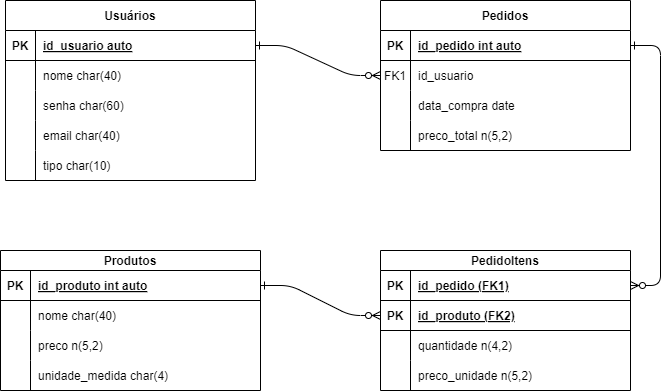

The diagram above was exported from draw.io. Its source (the exported page's mxGraphModel, read from the mxfile embedded in the PNG):
<mxGraphModel dx="1161" dy="522" grid="1" gridSize="10" guides="1" tooltips="1" connect="1" arrows="1" fold="1" page="1" pageScale="1" pageWidth="850" pageHeight="1100" math="0" shadow="0" extFonts="Permanent Marker^https://fonts.googleapis.com/css?family=Permanent+Marker">
  <root>
    <mxCell id="0" />
    <mxCell id="1" parent="0" />
    <mxCell id="C-vyLk0tnHw3VtMMgP7b-1" value="" style="edgeStyle=entityRelationEdgeStyle;endArrow=ERzeroToMany;startArrow=ERone;endFill=1;startFill=0;" parent="1" source="C-vyLk0tnHw3VtMMgP7b-24" target="C-vyLk0tnHw3VtMMgP7b-6" edge="1">
      <mxGeometry width="100" height="100" relative="1" as="geometry">
        <mxPoint x="340" y="720" as="sourcePoint" />
        <mxPoint x="440" y="620" as="targetPoint" />
        <Array as="points">
          <mxPoint x="430" y="220" />
        </Array>
      </mxGeometry>
    </mxCell>
    <mxCell id="C-vyLk0tnHw3VtMMgP7b-2" value="Pedidos" style="shape=table;startSize=30;container=1;collapsible=1;childLayout=tableLayout;fixedRows=1;rowLines=0;fontStyle=1;align=center;resizeLast=1;" parent="1" vertex="1">
      <mxGeometry x="460" y="100" width="250" height="150" as="geometry" />
    </mxCell>
    <mxCell id="C-vyLk0tnHw3VtMMgP7b-3" value="" style="shape=partialRectangle;collapsible=0;dropTarget=0;pointerEvents=0;fillColor=none;points=[[0,0.5],[1,0.5]];portConstraint=eastwest;top=0;left=0;right=0;bottom=1;" parent="C-vyLk0tnHw3VtMMgP7b-2" vertex="1">
      <mxGeometry y="30" width="250" height="30" as="geometry" />
    </mxCell>
    <mxCell id="C-vyLk0tnHw3VtMMgP7b-4" value="PK" style="shape=partialRectangle;overflow=hidden;connectable=0;fillColor=none;top=0;left=0;bottom=0;right=0;fontStyle=1;" parent="C-vyLk0tnHw3VtMMgP7b-3" vertex="1">
      <mxGeometry width="30" height="30" as="geometry">
        <mxRectangle width="30" height="30" as="alternateBounds" />
      </mxGeometry>
    </mxCell>
    <mxCell id="C-vyLk0tnHw3VtMMgP7b-5" value="id_pedido int auto" style="shape=partialRectangle;overflow=hidden;connectable=0;fillColor=none;top=0;left=0;bottom=0;right=0;align=left;spacingLeft=6;fontStyle=5;" parent="C-vyLk0tnHw3VtMMgP7b-3" vertex="1">
      <mxGeometry x="30" width="220" height="30" as="geometry">
        <mxRectangle width="220" height="30" as="alternateBounds" />
      </mxGeometry>
    </mxCell>
    <mxCell id="C-vyLk0tnHw3VtMMgP7b-6" value="" style="shape=partialRectangle;collapsible=0;dropTarget=0;pointerEvents=0;fillColor=none;points=[[0,0.5],[1,0.5]];portConstraint=eastwest;top=0;left=0;right=0;bottom=0;" parent="C-vyLk0tnHw3VtMMgP7b-2" vertex="1">
      <mxGeometry y="60" width="250" height="30" as="geometry" />
    </mxCell>
    <mxCell id="C-vyLk0tnHw3VtMMgP7b-7" value="FK1" style="shape=partialRectangle;overflow=hidden;connectable=0;fillColor=none;top=0;left=0;bottom=0;right=0;" parent="C-vyLk0tnHw3VtMMgP7b-6" vertex="1">
      <mxGeometry width="30" height="30" as="geometry">
        <mxRectangle width="30" height="30" as="alternateBounds" />
      </mxGeometry>
    </mxCell>
    <mxCell id="C-vyLk0tnHw3VtMMgP7b-8" value="id_usuario" style="shape=partialRectangle;overflow=hidden;connectable=0;fillColor=none;top=0;left=0;bottom=0;right=0;align=left;spacingLeft=6;" parent="C-vyLk0tnHw3VtMMgP7b-6" vertex="1">
      <mxGeometry x="30" width="220" height="30" as="geometry">
        <mxRectangle width="220" height="30" as="alternateBounds" />
      </mxGeometry>
    </mxCell>
    <mxCell id="C-vyLk0tnHw3VtMMgP7b-9" value="" style="shape=partialRectangle;collapsible=0;dropTarget=0;pointerEvents=0;fillColor=none;points=[[0,0.5],[1,0.5]];portConstraint=eastwest;top=0;left=0;right=0;bottom=0;" parent="C-vyLk0tnHw3VtMMgP7b-2" vertex="1">
      <mxGeometry y="90" width="250" height="30" as="geometry" />
    </mxCell>
    <mxCell id="C-vyLk0tnHw3VtMMgP7b-10" value="" style="shape=partialRectangle;overflow=hidden;connectable=0;fillColor=none;top=0;left=0;bottom=0;right=0;" parent="C-vyLk0tnHw3VtMMgP7b-9" vertex="1">
      <mxGeometry width="30" height="30" as="geometry">
        <mxRectangle width="30" height="30" as="alternateBounds" />
      </mxGeometry>
    </mxCell>
    <mxCell id="C-vyLk0tnHw3VtMMgP7b-11" value="data_compra date" style="shape=partialRectangle;overflow=hidden;connectable=0;fillColor=none;top=0;left=0;bottom=0;right=0;align=left;spacingLeft=6;" parent="C-vyLk0tnHw3VtMMgP7b-9" vertex="1">
      <mxGeometry x="30" width="220" height="30" as="geometry">
        <mxRectangle width="220" height="30" as="alternateBounds" />
      </mxGeometry>
    </mxCell>
    <mxCell id="cbgby9wfMdyqR6_VBO9Q-18" style="shape=partialRectangle;collapsible=0;dropTarget=0;pointerEvents=0;fillColor=none;points=[[0,0.5],[1,0.5]];portConstraint=eastwest;top=0;left=0;right=0;bottom=0;" parent="C-vyLk0tnHw3VtMMgP7b-2" vertex="1">
      <mxGeometry y="120" width="250" height="30" as="geometry" />
    </mxCell>
    <mxCell id="cbgby9wfMdyqR6_VBO9Q-19" style="shape=partialRectangle;overflow=hidden;connectable=0;fillColor=none;top=0;left=0;bottom=0;right=0;" parent="cbgby9wfMdyqR6_VBO9Q-18" vertex="1">
      <mxGeometry width="30" height="30" as="geometry">
        <mxRectangle width="30" height="30" as="alternateBounds" />
      </mxGeometry>
    </mxCell>
    <mxCell id="cbgby9wfMdyqR6_VBO9Q-20" value="preco_total n(5,2)" style="shape=partialRectangle;overflow=hidden;connectable=0;fillColor=none;top=0;left=0;bottom=0;right=0;align=left;spacingLeft=6;" parent="cbgby9wfMdyqR6_VBO9Q-18" vertex="1">
      <mxGeometry x="30" width="220" height="30" as="geometry">
        <mxRectangle width="220" height="30" as="alternateBounds" />
      </mxGeometry>
    </mxCell>
    <mxCell id="C-vyLk0tnHw3VtMMgP7b-13" value="PedidoItens" style="shape=table;startSize=20;container=1;collapsible=1;childLayout=tableLayout;fixedRows=1;rowLines=0;fontStyle=1;align=center;resizeLast=1;" parent="1" vertex="1">
      <mxGeometry x="460" y="350" width="250" height="140" as="geometry" />
    </mxCell>
    <mxCell id="cbgby9wfMdyqR6_VBO9Q-37" style="shape=partialRectangle;collapsible=0;dropTarget=0;pointerEvents=0;fillColor=none;points=[[0,0.5],[1,0.5]];portConstraint=eastwest;top=0;left=0;right=0;bottom=1;" parent="C-vyLk0tnHw3VtMMgP7b-13" vertex="1">
      <mxGeometry y="20" width="250" height="30" as="geometry" />
    </mxCell>
    <mxCell id="cbgby9wfMdyqR6_VBO9Q-38" value="PK" style="shape=partialRectangle;overflow=hidden;connectable=0;fillColor=none;top=0;left=0;bottom=0;right=0;fontStyle=1;" parent="cbgby9wfMdyqR6_VBO9Q-37" vertex="1">
      <mxGeometry width="30" height="30" as="geometry">
        <mxRectangle width="30" height="30" as="alternateBounds" />
      </mxGeometry>
    </mxCell>
    <mxCell id="cbgby9wfMdyqR6_VBO9Q-39" value="id_pedido (FK1)" style="shape=partialRectangle;overflow=hidden;connectable=0;fillColor=none;top=0;left=0;bottom=0;right=0;align=left;spacingLeft=6;fontStyle=5;" parent="cbgby9wfMdyqR6_VBO9Q-37" vertex="1">
      <mxGeometry x="30" width="220" height="30" as="geometry">
        <mxRectangle width="220" height="30" as="alternateBounds" />
      </mxGeometry>
    </mxCell>
    <mxCell id="C-vyLk0tnHw3VtMMgP7b-14" value="" style="shape=partialRectangle;collapsible=0;dropTarget=0;pointerEvents=0;fillColor=none;points=[[0,0.5],[1,0.5]];portConstraint=eastwest;top=0;left=0;right=0;bottom=1;" parent="C-vyLk0tnHw3VtMMgP7b-13" vertex="1">
      <mxGeometry y="50" width="250" height="30" as="geometry" />
    </mxCell>
    <mxCell id="C-vyLk0tnHw3VtMMgP7b-15" value="PK" style="shape=partialRectangle;overflow=hidden;connectable=0;fillColor=none;top=0;left=0;bottom=0;right=0;fontStyle=1;" parent="C-vyLk0tnHw3VtMMgP7b-14" vertex="1">
      <mxGeometry width="30" height="30" as="geometry">
        <mxRectangle width="30" height="30" as="alternateBounds" />
      </mxGeometry>
    </mxCell>
    <mxCell id="C-vyLk0tnHw3VtMMgP7b-16" value="id_produto (FK2)" style="shape=partialRectangle;overflow=hidden;connectable=0;fillColor=none;top=0;left=0;bottom=0;right=0;align=left;spacingLeft=6;fontStyle=5;" parent="C-vyLk0tnHw3VtMMgP7b-14" vertex="1">
      <mxGeometry x="30" width="220" height="30" as="geometry">
        <mxRectangle width="220" height="30" as="alternateBounds" />
      </mxGeometry>
    </mxCell>
    <mxCell id="C-vyLk0tnHw3VtMMgP7b-17" value="" style="shape=partialRectangle;collapsible=0;dropTarget=0;pointerEvents=0;fillColor=none;points=[[0,0.5],[1,0.5]];portConstraint=eastwest;top=0;left=0;right=0;bottom=0;" parent="C-vyLk0tnHw3VtMMgP7b-13" vertex="1">
      <mxGeometry y="80" width="250" height="30" as="geometry" />
    </mxCell>
    <mxCell id="C-vyLk0tnHw3VtMMgP7b-18" value="" style="shape=partialRectangle;overflow=hidden;connectable=0;fillColor=none;top=0;left=0;bottom=0;right=0;" parent="C-vyLk0tnHw3VtMMgP7b-17" vertex="1">
      <mxGeometry width="30" height="30" as="geometry">
        <mxRectangle width="30" height="30" as="alternateBounds" />
      </mxGeometry>
    </mxCell>
    <mxCell id="C-vyLk0tnHw3VtMMgP7b-19" value="quantidade n(4,2)" style="shape=partialRectangle;overflow=hidden;connectable=0;fillColor=none;top=0;left=0;bottom=0;right=0;align=left;spacingLeft=6;" parent="C-vyLk0tnHw3VtMMgP7b-17" vertex="1">
      <mxGeometry x="30" width="220" height="30" as="geometry">
        <mxRectangle width="220" height="30" as="alternateBounds" />
      </mxGeometry>
    </mxCell>
    <mxCell id="C-vyLk0tnHw3VtMMgP7b-20" value="" style="shape=partialRectangle;collapsible=0;dropTarget=0;pointerEvents=0;fillColor=none;points=[[0,0.5],[1,0.5]];portConstraint=eastwest;top=0;left=0;right=0;bottom=0;" parent="C-vyLk0tnHw3VtMMgP7b-13" vertex="1">
      <mxGeometry y="110" width="250" height="30" as="geometry" />
    </mxCell>
    <mxCell id="C-vyLk0tnHw3VtMMgP7b-21" value="" style="shape=partialRectangle;overflow=hidden;connectable=0;fillColor=none;top=0;left=0;bottom=0;right=0;" parent="C-vyLk0tnHw3VtMMgP7b-20" vertex="1">
      <mxGeometry width="30" height="30" as="geometry">
        <mxRectangle width="30" height="30" as="alternateBounds" />
      </mxGeometry>
    </mxCell>
    <mxCell id="C-vyLk0tnHw3VtMMgP7b-22" value="preco_unidade n(5,2)" style="shape=partialRectangle;overflow=hidden;connectable=0;fillColor=none;top=0;left=0;bottom=0;right=0;align=left;spacingLeft=6;" parent="C-vyLk0tnHw3VtMMgP7b-20" vertex="1">
      <mxGeometry x="30" width="220" height="30" as="geometry">
        <mxRectangle width="220" height="30" as="alternateBounds" />
      </mxGeometry>
    </mxCell>
    <object label="Usuários" id="C-vyLk0tnHw3VtMMgP7b-23">
      <mxCell style="shape=table;startSize=30;container=1;collapsible=1;childLayout=tableLayout;fixedRows=1;rowLines=0;fontStyle=1;align=center;resizeLast=1;" parent="1" vertex="1">
        <mxGeometry x="85" y="100" width="250" height="180" as="geometry">
          <mxRectangle x="80" y="120" width="90" height="30" as="alternateBounds" />
        </mxGeometry>
      </mxCell>
    </object>
    <mxCell id="C-vyLk0tnHw3VtMMgP7b-24" value="" style="shape=partialRectangle;collapsible=0;dropTarget=0;pointerEvents=0;fillColor=none;points=[[0,0.5],[1,0.5]];portConstraint=eastwest;top=0;left=0;right=0;bottom=1;" parent="C-vyLk0tnHw3VtMMgP7b-23" vertex="1">
      <mxGeometry y="30" width="250" height="30" as="geometry" />
    </mxCell>
    <mxCell id="C-vyLk0tnHw3VtMMgP7b-25" value="PK" style="shape=partialRectangle;overflow=hidden;connectable=0;fillColor=none;top=0;left=0;bottom=0;right=0;fontStyle=1;" parent="C-vyLk0tnHw3VtMMgP7b-24" vertex="1">
      <mxGeometry width="30" height="30" as="geometry">
        <mxRectangle width="30" height="30" as="alternateBounds" />
      </mxGeometry>
    </mxCell>
    <mxCell id="C-vyLk0tnHw3VtMMgP7b-26" value="id_usuario auto" style="shape=partialRectangle;overflow=hidden;connectable=0;fillColor=none;top=0;left=0;bottom=0;right=0;align=left;spacingLeft=6;fontStyle=5;" parent="C-vyLk0tnHw3VtMMgP7b-24" vertex="1">
      <mxGeometry x="30" width="220" height="30" as="geometry">
        <mxRectangle width="220" height="30" as="alternateBounds" />
      </mxGeometry>
    </mxCell>
    <mxCell id="C-vyLk0tnHw3VtMMgP7b-27" value="" style="shape=partialRectangle;collapsible=0;dropTarget=0;pointerEvents=0;fillColor=none;points=[[0,0.5],[1,0.5]];portConstraint=eastwest;top=0;left=0;right=0;bottom=0;" parent="C-vyLk0tnHw3VtMMgP7b-23" vertex="1">
      <mxGeometry y="60" width="250" height="30" as="geometry" />
    </mxCell>
    <mxCell id="C-vyLk0tnHw3VtMMgP7b-28" value="" style="shape=partialRectangle;overflow=hidden;connectable=0;fillColor=none;top=0;left=0;bottom=0;right=0;" parent="C-vyLk0tnHw3VtMMgP7b-27" vertex="1">
      <mxGeometry width="30" height="30" as="geometry">
        <mxRectangle width="30" height="30" as="alternateBounds" />
      </mxGeometry>
    </mxCell>
    <mxCell id="C-vyLk0tnHw3VtMMgP7b-29" value="nome char(40)" style="shape=partialRectangle;overflow=hidden;connectable=0;fillColor=none;top=0;left=0;bottom=0;right=0;align=left;spacingLeft=6;" parent="C-vyLk0tnHw3VtMMgP7b-27" vertex="1">
      <mxGeometry x="30" width="220" height="30" as="geometry">
        <mxRectangle width="220" height="30" as="alternateBounds" />
      </mxGeometry>
    </mxCell>
    <mxCell id="cbgby9wfMdyqR6_VBO9Q-3" style="shape=partialRectangle;collapsible=0;dropTarget=0;pointerEvents=0;fillColor=none;points=[[0,0.5],[1,0.5]];portConstraint=eastwest;top=0;left=0;right=0;bottom=0;" parent="C-vyLk0tnHw3VtMMgP7b-23" vertex="1">
      <mxGeometry y="90" width="250" height="30" as="geometry" />
    </mxCell>
    <mxCell id="cbgby9wfMdyqR6_VBO9Q-4" style="shape=partialRectangle;overflow=hidden;connectable=0;fillColor=none;top=0;left=0;bottom=0;right=0;" parent="cbgby9wfMdyqR6_VBO9Q-3" vertex="1">
      <mxGeometry width="30" height="30" as="geometry">
        <mxRectangle width="30" height="30" as="alternateBounds" />
      </mxGeometry>
    </mxCell>
    <mxCell id="cbgby9wfMdyqR6_VBO9Q-5" value="senha char(60)" style="shape=partialRectangle;overflow=hidden;connectable=0;fillColor=none;top=0;left=0;bottom=0;right=0;align=left;spacingLeft=6;" parent="cbgby9wfMdyqR6_VBO9Q-3" vertex="1">
      <mxGeometry x="30" width="220" height="30" as="geometry">
        <mxRectangle width="220" height="30" as="alternateBounds" />
      </mxGeometry>
    </mxCell>
    <mxCell id="cbgby9wfMdyqR6_VBO9Q-6" style="shape=partialRectangle;collapsible=0;dropTarget=0;pointerEvents=0;fillColor=none;points=[[0,0.5],[1,0.5]];portConstraint=eastwest;top=0;left=0;right=0;bottom=0;" parent="C-vyLk0tnHw3VtMMgP7b-23" vertex="1">
      <mxGeometry y="120" width="250" height="30" as="geometry" />
    </mxCell>
    <mxCell id="cbgby9wfMdyqR6_VBO9Q-7" style="shape=partialRectangle;overflow=hidden;connectable=0;fillColor=none;top=0;left=0;bottom=0;right=0;" parent="cbgby9wfMdyqR6_VBO9Q-6" vertex="1">
      <mxGeometry width="30" height="30" as="geometry">
        <mxRectangle width="30" height="30" as="alternateBounds" />
      </mxGeometry>
    </mxCell>
    <mxCell id="cbgby9wfMdyqR6_VBO9Q-8" value="email char(40)" style="shape=partialRectangle;overflow=hidden;connectable=0;fillColor=none;top=0;left=0;bottom=0;right=0;align=left;spacingLeft=6;" parent="cbgby9wfMdyqR6_VBO9Q-6" vertex="1">
      <mxGeometry x="30" width="220" height="30" as="geometry">
        <mxRectangle width="220" height="30" as="alternateBounds" />
      </mxGeometry>
    </mxCell>
    <mxCell id="cbgby9wfMdyqR6_VBO9Q-12" style="shape=partialRectangle;collapsible=0;dropTarget=0;pointerEvents=0;fillColor=none;points=[[0,0.5],[1,0.5]];portConstraint=eastwest;top=0;left=0;right=0;bottom=0;" parent="C-vyLk0tnHw3VtMMgP7b-23" vertex="1">
      <mxGeometry y="150" width="250" height="30" as="geometry" />
    </mxCell>
    <mxCell id="cbgby9wfMdyqR6_VBO9Q-13" style="shape=partialRectangle;overflow=hidden;connectable=0;fillColor=none;top=0;left=0;bottom=0;right=0;" parent="cbgby9wfMdyqR6_VBO9Q-12" vertex="1">
      <mxGeometry width="30" height="30" as="geometry">
        <mxRectangle width="30" height="30" as="alternateBounds" />
      </mxGeometry>
    </mxCell>
    <mxCell id="cbgby9wfMdyqR6_VBO9Q-14" value="tipo char(10)" style="shape=partialRectangle;overflow=hidden;connectable=0;fillColor=none;top=0;left=0;bottom=0;right=0;align=left;spacingLeft=6;" parent="cbgby9wfMdyqR6_VBO9Q-12" vertex="1">
      <mxGeometry x="30" width="220" height="30" as="geometry">
        <mxRectangle width="220" height="30" as="alternateBounds" />
      </mxGeometry>
    </mxCell>
    <mxCell id="cbgby9wfMdyqR6_VBO9Q-21" value="Produtos" style="shape=table;startSize=20;container=1;collapsible=1;childLayout=tableLayout;fixedRows=1;rowLines=0;fontStyle=1;align=center;resizeLast=1;" parent="1" vertex="1">
      <mxGeometry x="80" y="350" width="260" height="140" as="geometry" />
    </mxCell>
    <mxCell id="cbgby9wfMdyqR6_VBO9Q-22" value="" style="shape=partialRectangle;collapsible=0;dropTarget=0;pointerEvents=0;fillColor=none;points=[[0,0.5],[1,0.5]];portConstraint=eastwest;top=0;left=0;right=0;bottom=1;" parent="cbgby9wfMdyqR6_VBO9Q-21" vertex="1">
      <mxGeometry y="20" width="260" height="30" as="geometry" />
    </mxCell>
    <mxCell id="cbgby9wfMdyqR6_VBO9Q-23" value="PK" style="shape=partialRectangle;overflow=hidden;connectable=0;fillColor=none;top=0;left=0;bottom=0;right=0;fontStyle=1;" parent="cbgby9wfMdyqR6_VBO9Q-22" vertex="1">
      <mxGeometry width="30" height="30" as="geometry">
        <mxRectangle width="30" height="30" as="alternateBounds" />
      </mxGeometry>
    </mxCell>
    <mxCell id="cbgby9wfMdyqR6_VBO9Q-24" value="id_produto int auto" style="shape=partialRectangle;overflow=hidden;connectable=0;fillColor=none;top=0;left=0;bottom=0;right=0;align=left;spacingLeft=6;fontStyle=5;" parent="cbgby9wfMdyqR6_VBO9Q-22" vertex="1">
      <mxGeometry x="30" width="230" height="30" as="geometry">
        <mxRectangle width="230" height="30" as="alternateBounds" />
      </mxGeometry>
    </mxCell>
    <mxCell id="cbgby9wfMdyqR6_VBO9Q-25" value="" style="shape=partialRectangle;collapsible=0;dropTarget=0;pointerEvents=0;fillColor=none;points=[[0,0.5],[1,0.5]];portConstraint=eastwest;top=0;left=0;right=0;bottom=0;" parent="cbgby9wfMdyqR6_VBO9Q-21" vertex="1">
      <mxGeometry y="50" width="260" height="30" as="geometry" />
    </mxCell>
    <mxCell id="cbgby9wfMdyqR6_VBO9Q-26" value="" style="shape=partialRectangle;overflow=hidden;connectable=0;fillColor=none;top=0;left=0;bottom=0;right=0;" parent="cbgby9wfMdyqR6_VBO9Q-25" vertex="1">
      <mxGeometry width="30" height="30" as="geometry">
        <mxRectangle width="30" height="30" as="alternateBounds" />
      </mxGeometry>
    </mxCell>
    <mxCell id="cbgby9wfMdyqR6_VBO9Q-27" value="nome char(40)" style="shape=partialRectangle;overflow=hidden;connectable=0;fillColor=none;top=0;left=0;bottom=0;right=0;align=left;spacingLeft=6;" parent="cbgby9wfMdyqR6_VBO9Q-25" vertex="1">
      <mxGeometry x="30" width="230" height="30" as="geometry">
        <mxRectangle width="230" height="30" as="alternateBounds" />
      </mxGeometry>
    </mxCell>
    <mxCell id="cbgby9wfMdyqR6_VBO9Q-28" value="" style="shape=partialRectangle;collapsible=0;dropTarget=0;pointerEvents=0;fillColor=none;points=[[0,0.5],[1,0.5]];portConstraint=eastwest;top=0;left=0;right=0;bottom=0;" parent="cbgby9wfMdyqR6_VBO9Q-21" vertex="1">
      <mxGeometry y="80" width="260" height="30" as="geometry" />
    </mxCell>
    <mxCell id="cbgby9wfMdyqR6_VBO9Q-29" value="" style="shape=partialRectangle;overflow=hidden;connectable=0;fillColor=none;top=0;left=0;bottom=0;right=0;" parent="cbgby9wfMdyqR6_VBO9Q-28" vertex="1">
      <mxGeometry width="30" height="30" as="geometry">
        <mxRectangle width="30" height="30" as="alternateBounds" />
      </mxGeometry>
    </mxCell>
    <mxCell id="cbgby9wfMdyqR6_VBO9Q-30" value="preco n(5,2)" style="shape=partialRectangle;overflow=hidden;connectable=0;fillColor=none;top=0;left=0;bottom=0;right=0;align=left;spacingLeft=6;" parent="cbgby9wfMdyqR6_VBO9Q-28" vertex="1">
      <mxGeometry x="30" width="230" height="30" as="geometry">
        <mxRectangle width="230" height="30" as="alternateBounds" />
      </mxGeometry>
    </mxCell>
    <mxCell id="cbgby9wfMdyqR6_VBO9Q-31" style="shape=partialRectangle;collapsible=0;dropTarget=0;pointerEvents=0;fillColor=none;points=[[0,0.5],[1,0.5]];portConstraint=eastwest;top=0;left=0;right=0;bottom=0;" parent="cbgby9wfMdyqR6_VBO9Q-21" vertex="1">
      <mxGeometry y="110" width="260" height="30" as="geometry" />
    </mxCell>
    <mxCell id="cbgby9wfMdyqR6_VBO9Q-32" style="shape=partialRectangle;overflow=hidden;connectable=0;fillColor=none;top=0;left=0;bottom=0;right=0;" parent="cbgby9wfMdyqR6_VBO9Q-31" vertex="1">
      <mxGeometry width="30" height="30" as="geometry">
        <mxRectangle width="30" height="30" as="alternateBounds" />
      </mxGeometry>
    </mxCell>
    <mxCell id="cbgby9wfMdyqR6_VBO9Q-33" value="unidade_medida char(4)" style="shape=partialRectangle;overflow=hidden;connectable=0;fillColor=none;top=0;left=0;bottom=0;right=0;align=left;spacingLeft=6;" parent="cbgby9wfMdyqR6_VBO9Q-31" vertex="1">
      <mxGeometry x="30" width="230" height="30" as="geometry">
        <mxRectangle width="230" height="30" as="alternateBounds" />
      </mxGeometry>
    </mxCell>
    <mxCell id="C-vyLk0tnHw3VtMMgP7b-12" value="" style="edgeStyle=entityRelationEdgeStyle;endArrow=ERzeroToMany;startArrow=ERone;endFill=1;startFill=0;exitX=1;exitY=0.5;exitDx=0;exitDy=0;entryX=1;entryY=0.5;entryDx=0;entryDy=0;" parent="1" source="C-vyLk0tnHw3VtMMgP7b-3" target="cbgby9wfMdyqR6_VBO9Q-37" edge="1">
      <mxGeometry width="100" height="100" relative="1" as="geometry">
        <mxPoint x="770" y="60" as="sourcePoint" />
        <mxPoint x="800" y="390" as="targetPoint" />
        <Array as="points">
          <mxPoint x="740" y="360" />
          <mxPoint x="760" y="360" />
          <mxPoint x="800" y="290" />
        </Array>
      </mxGeometry>
    </mxCell>
    <mxCell id="cbgby9wfMdyqR6_VBO9Q-41" value="" style="edgeStyle=entityRelationEdgeStyle;endArrow=ERzeroToMany;startArrow=ERone;endFill=1;startFill=0;exitX=1;exitY=0.5;exitDx=0;exitDy=0;entryX=0;entryY=0.5;entryDx=0;entryDy=0;" parent="1" source="cbgby9wfMdyqR6_VBO9Q-22" target="C-vyLk0tnHw3VtMMgP7b-14" edge="1">
      <mxGeometry width="100" height="100" relative="1" as="geometry">
        <mxPoint x="340" y="175" as="sourcePoint" />
        <mxPoint x="470" y="185" as="targetPoint" />
        <Array as="points">
          <mxPoint x="440" y="230" />
          <mxPoint x="400" y="310" />
        </Array>
      </mxGeometry>
    </mxCell>
  </root>
</mxGraphModel>